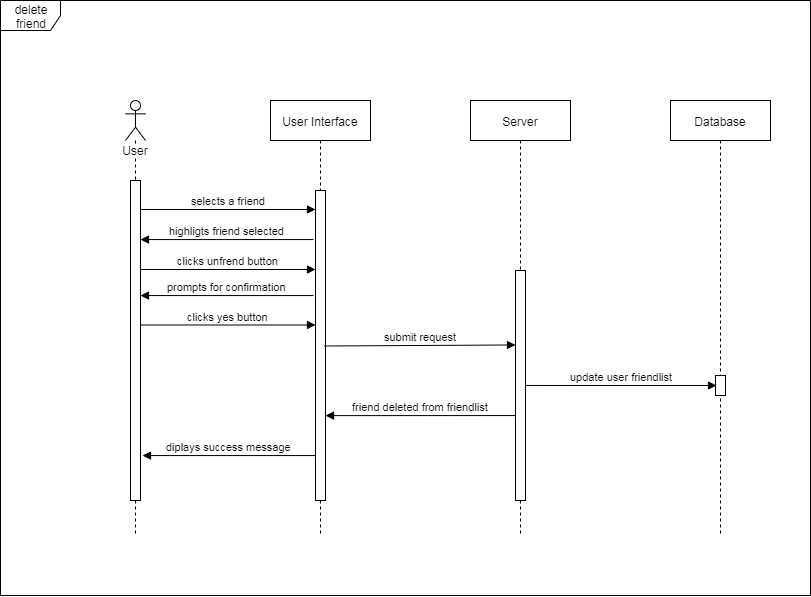

The diagram above was exported from draw.io. Its source (the exported page's mxGraphModel, read from the mxfile embedded in the PNG):
<mxGraphModel dx="1385" dy="594" grid="1" gridSize="10" guides="1" tooltips="1" connect="1" arrows="1" fold="1" page="1" pageScale="1" pageWidth="827" pageHeight="1169" math="0" shadow="0">
  <root>
    <mxCell id="0" />
    <mxCell id="1" parent="0" />
    <mxCell id="aeaTuu6fJMMcvKC9drHl-80" value="Server" style="shape=umlLifeline;perimeter=lifelinePerimeter;whiteSpace=wrap;html=1;container=1;collapsible=0;recursiveResize=0;outlineConnect=0;" parent="1" vertex="1">
      <mxGeometry x="478" y="125" width="100" height="435" as="geometry" />
    </mxCell>
    <mxCell id="aeaTuu6fJMMcvKC9drHl-81" value="" style="html=1;points=[];perimeter=orthogonalPerimeter;" parent="aeaTuu6fJMMcvKC9drHl-80" vertex="1">
      <mxGeometry x="45" y="170" width="10" height="230" as="geometry" />
    </mxCell>
    <mxCell id="aeaTuu6fJMMcvKC9drHl-78" value="User Interface" style="shape=umlLifeline;perimeter=lifelinePerimeter;whiteSpace=wrap;html=1;container=1;collapsible=0;recursiveResize=0;outlineConnect=0;" parent="1" vertex="1">
      <mxGeometry x="278" y="125" width="100" height="435" as="geometry" />
    </mxCell>
    <mxCell id="aeaTuu6fJMMcvKC9drHl-79" value="" style="html=1;points=[];perimeter=orthogonalPerimeter;" parent="aeaTuu6fJMMcvKC9drHl-78" vertex="1">
      <mxGeometry x="45" y="90" width="10" height="310" as="geometry" />
    </mxCell>
    <mxCell id="aeaTuu6fJMMcvKC9drHl-83" value="Database" style="shape=umlLifeline;perimeter=lifelinePerimeter;whiteSpace=wrap;html=1;container=1;collapsible=0;recursiveResize=0;outlineConnect=0;" parent="1" vertex="1">
      <mxGeometry x="678" y="125" width="100" height="435" as="geometry" />
    </mxCell>
    <mxCell id="aeaTuu6fJMMcvKC9drHl-84" value="" style="html=1;points=[];perimeter=orthogonalPerimeter;" parent="aeaTuu6fJMMcvKC9drHl-83" vertex="1">
      <mxGeometry x="45" y="275" width="10" height="20" as="geometry" />
    </mxCell>
    <mxCell id="aeaTuu6fJMMcvKC9drHl-85" value="selects a friend" style="html=1;verticalAlign=bottom;endArrow=block;" parent="1" edge="1">
      <mxGeometry width="80" relative="1" as="geometry">
        <mxPoint x="148" y="234" as="sourcePoint" />
        <mxPoint x="323" y="234" as="targetPoint" />
      </mxGeometry>
    </mxCell>
    <mxCell id="aeaTuu6fJMMcvKC9drHl-86" value="clicks unfrend button" style="html=1;verticalAlign=bottom;endArrow=block;" parent="1" edge="1">
      <mxGeometry width="80" relative="1" as="geometry">
        <mxPoint x="148" y="294" as="sourcePoint" />
        <mxPoint x="323" y="294" as="targetPoint" />
      </mxGeometry>
    </mxCell>
    <mxCell id="aeaTuu6fJMMcvKC9drHl-87" value="highligts friend selected" style="html=1;verticalAlign=bottom;endArrow=block;exitX=-0.2;exitY=0.345;exitDx=0;exitDy=0;exitPerimeter=0;" parent="1" edge="1">
      <mxGeometry width="80" relative="1" as="geometry">
        <mxPoint x="321" y="264.04999999999995" as="sourcePoint" />
        <mxPoint x="148" y="264.04999999999995" as="targetPoint" />
      </mxGeometry>
    </mxCell>
    <mxCell id="aeaTuu6fJMMcvKC9drHl-88" value="submit request" style="html=1;verticalAlign=bottom;endArrow=block;entryX=0.1;entryY=0.158;entryDx=0;entryDy=0;entryPerimeter=0;" parent="1" edge="1">
      <mxGeometry width="80" relative="1" as="geometry">
        <mxPoint x="332" y="370.5" as="sourcePoint" />
        <mxPoint x="523" y="369.46000000000004" as="targetPoint" />
      </mxGeometry>
    </mxCell>
    <mxCell id="aeaTuu6fJMMcvKC9drHl-92" value="update user friendlist" style="html=1;verticalAlign=bottom;endArrow=block;exitX=1;exitY=0.883;exitDx=0;exitDy=0;exitPerimeter=0;entryX=0.1;entryY=0.575;entryDx=0;entryDy=0;entryPerimeter=0;" parent="1" edge="1">
      <mxGeometry width="80" relative="1" as="geometry">
        <mxPoint x="533" y="409.96000000000004" as="sourcePoint" />
        <mxPoint x="724" y="410" as="targetPoint" />
      </mxGeometry>
    </mxCell>
    <mxCell id="aeaTuu6fJMMcvKC9drHl-93" value="User" style="shape=umlLifeline;participant=umlActor;perimeter=lifelinePerimeter;whiteSpace=wrap;html=1;container=1;collapsible=0;recursiveResize=0;verticalAlign=top;spacingTop=36;labelBackgroundColor=#ffffff;outlineConnect=0;" parent="1" vertex="1">
      <mxGeometry x="133" y="125" width="20" height="435" as="geometry" />
    </mxCell>
    <mxCell id="aeaTuu6fJMMcvKC9drHl-94" value="" style="html=1;points=[];perimeter=orthogonalPerimeter;" parent="aeaTuu6fJMMcvKC9drHl-93" vertex="1">
      <mxGeometry x="5" y="80" width="10" height="320" as="geometry" />
    </mxCell>
    <mxCell id="aeaTuu6fJMMcvKC9drHl-95" value="friend deleted from friendlist" style="html=1;verticalAlign=bottom;endArrow=block;exitX=-0.2;exitY=0.345;exitDx=0;exitDy=0;exitPerimeter=0;entryX=1;entryY=0.905;entryDx=0;entryDy=0;entryPerimeter=0;" parent="1" edge="1">
      <mxGeometry width="80" relative="1" as="geometry">
        <mxPoint x="523" y="440.04999999999995" as="sourcePoint" />
        <mxPoint x="333" y="440.0999999999999" as="targetPoint" />
      </mxGeometry>
    </mxCell>
    <mxCell id="aeaTuu6fJMMcvKC9drHl-96" value="diplays success message" style="html=1;verticalAlign=bottom;endArrow=block;exitX=-0.2;exitY=0.345;exitDx=0;exitDy=0;exitPerimeter=0;" parent="1" edge="1">
      <mxGeometry width="80" relative="1" as="geometry">
        <mxPoint x="323" y="480.04999999999995" as="sourcePoint" />
        <mxPoint x="150" y="480.04999999999995" as="targetPoint" />
      </mxGeometry>
    </mxCell>
    <mxCell id="SvX1xTkhEQwu-G-6-uBb-7" value="prompts for confirmation" style="html=1;verticalAlign=bottom;endArrow=block;exitX=-0.2;exitY=0.345;exitDx=0;exitDy=0;exitPerimeter=0;" edge="1" parent="1">
      <mxGeometry width="80" relative="1" as="geometry">
        <mxPoint x="321" y="320.04999999999995" as="sourcePoint" />
        <mxPoint x="148" y="320.04999999999995" as="targetPoint" />
      </mxGeometry>
    </mxCell>
    <mxCell id="SvX1xTkhEQwu-G-6-uBb-8" value="clicks yes button" style="html=1;verticalAlign=bottom;endArrow=block;" edge="1" parent="1">
      <mxGeometry width="80" relative="1" as="geometry">
        <mxPoint x="148" y="349.5" as="sourcePoint" />
        <mxPoint x="323" y="349.5" as="targetPoint" />
      </mxGeometry>
    </mxCell>
    <mxCell id="aeaTuu6fJMMcvKC9drHl-103" value="delete friend" style="shape=umlFrame;whiteSpace=wrap;html=1;" parent="1" vertex="1">
      <mxGeometry x="8" y="25" width="810" height="595" as="geometry" />
    </mxCell>
  </root>
</mxGraphModel>